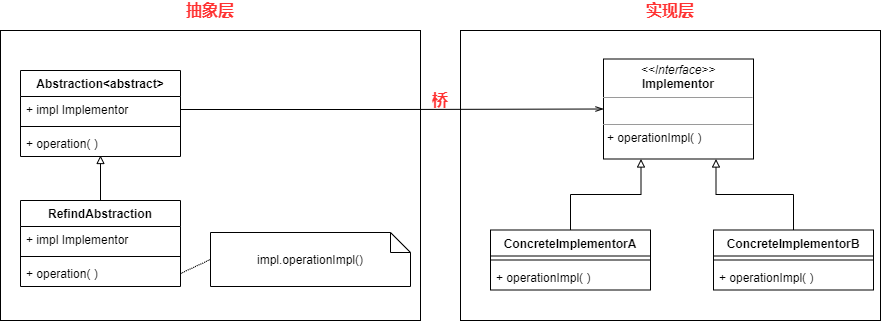

The diagram above was exported from draw.io. Its source (the exported page's mxGraphModel, read from the mxfile embedded in the PNG):
<mxGraphModel dx="1024" dy="592" grid="1" gridSize="10" guides="1" tooltips="1" connect="1" arrows="1" fold="1" page="1" pageScale="1" pageWidth="827" pageHeight="1169" math="0" shadow="0">
  <root>
    <mxCell id="0" />
    <mxCell id="1" parent="0" />
    <mxCell id="TM6VsNQw_5EZfzJWRxaB-2" value="" style="rounded=0;whiteSpace=wrap;html=1;" parent="1" vertex="1">
      <mxGeometry x="710" y="260" width="420" height="290" as="geometry" />
    </mxCell>
    <mxCell id="TM6VsNQw_5EZfzJWRxaB-1" value="" style="rounded=0;whiteSpace=wrap;html=1;" parent="1" vertex="1">
      <mxGeometry x="250" y="260" width="420" height="290" as="geometry" />
    </mxCell>
    <mxCell id="cdV1fP-6BTvAHQjOc5v_-2" value="Abstraction&lt;abstract&gt;" style="swimlane;fontStyle=1;align=center;verticalAlign=top;childLayout=stackLayout;horizontal=1;startSize=26;horizontalStack=0;resizeParent=1;resizeParentMax=0;resizeLast=0;collapsible=1;marginBottom=0;" parent="1" vertex="1">
      <mxGeometry x="270" y="300" width="160" height="86" as="geometry" />
    </mxCell>
    <mxCell id="cdV1fP-6BTvAHQjOc5v_-11" value="+ impl Implementor" style="text;strokeColor=none;fillColor=none;align=left;verticalAlign=top;spacingLeft=4;spacingRight=4;overflow=hidden;rotatable=0;points=[[0,0.5],[1,0.5]];portConstraint=eastwest;" parent="cdV1fP-6BTvAHQjOc5v_-2" vertex="1">
      <mxGeometry y="26" width="160" height="26" as="geometry" />
    </mxCell>
    <mxCell id="cdV1fP-6BTvAHQjOc5v_-4" value="" style="line;strokeWidth=1;fillColor=none;align=left;verticalAlign=middle;spacingTop=-1;spacingLeft=3;spacingRight=3;rotatable=0;labelPosition=right;points=[];portConstraint=eastwest;" parent="cdV1fP-6BTvAHQjOc5v_-2" vertex="1">
      <mxGeometry y="52" width="160" height="8" as="geometry" />
    </mxCell>
    <mxCell id="cdV1fP-6BTvAHQjOc5v_-5" value="+ operation( )" style="text;strokeColor=none;fillColor=none;align=left;verticalAlign=top;spacingLeft=4;spacingRight=4;overflow=hidden;rotatable=0;points=[[0,0.5],[1,0.5]];portConstraint=eastwest;" parent="cdV1fP-6BTvAHQjOc5v_-2" vertex="1">
      <mxGeometry y="60" width="160" height="26" as="geometry" />
    </mxCell>
    <mxCell id="cdV1fP-6BTvAHQjOc5v_-9" style="edgeStyle=orthogonalEdgeStyle;rounded=0;orthogonalLoop=1;jettySize=auto;html=1;exitX=0.5;exitY=0;exitDx=0;exitDy=0;entryX=0.5;entryY=0.962;entryDx=0;entryDy=0;entryPerimeter=0;endArrow=block;endFill=0;" parent="1" source="cdV1fP-6BTvAHQjOc5v_-6" target="cdV1fP-6BTvAHQjOc5v_-5" edge="1">
      <mxGeometry relative="1" as="geometry" />
    </mxCell>
    <mxCell id="cdV1fP-6BTvAHQjOc5v_-6" value="RefindAbstraction" style="swimlane;fontStyle=1;align=center;verticalAlign=top;childLayout=stackLayout;horizontal=1;startSize=26;horizontalStack=0;resizeParent=1;resizeParentMax=0;resizeLast=0;collapsible=1;marginBottom=0;" parent="1" vertex="1">
      <mxGeometry x="270" y="430" width="160" height="86" as="geometry" />
    </mxCell>
    <mxCell id="cdV1fP-6BTvAHQjOc5v_-12" value="+ impl Implementor" style="text;strokeColor=none;fillColor=none;align=left;verticalAlign=top;spacingLeft=4;spacingRight=4;overflow=hidden;rotatable=0;points=[[0,0.5],[1,0.5]];portConstraint=eastwest;" parent="cdV1fP-6BTvAHQjOc5v_-6" vertex="1">
      <mxGeometry y="26" width="160" height="26" as="geometry" />
    </mxCell>
    <mxCell id="cdV1fP-6BTvAHQjOc5v_-7" value="" style="line;strokeWidth=1;fillColor=none;align=left;verticalAlign=middle;spacingTop=-1;spacingLeft=3;spacingRight=3;rotatable=0;labelPosition=right;points=[];portConstraint=eastwest;" parent="cdV1fP-6BTvAHQjOc5v_-6" vertex="1">
      <mxGeometry y="52" width="160" height="8" as="geometry" />
    </mxCell>
    <mxCell id="cdV1fP-6BTvAHQjOc5v_-8" value="+ operation( )" style="text;strokeColor=none;fillColor=none;align=left;verticalAlign=top;spacingLeft=4;spacingRight=4;overflow=hidden;rotatable=0;points=[[0,0.5],[1,0.5]];portConstraint=eastwest;" parent="cdV1fP-6BTvAHQjOc5v_-6" vertex="1">
      <mxGeometry y="60" width="160" height="26" as="geometry" />
    </mxCell>
    <mxCell id="cdV1fP-6BTvAHQjOc5v_-10" value="impl.operationImpl()" style="shape=note;size=20;whiteSpace=wrap;html=1;" parent="1" vertex="1">
      <mxGeometry x="460" y="462" width="200" height="54" as="geometry" />
    </mxCell>
    <mxCell id="cdV1fP-6BTvAHQjOc5v_-15" value="&lt;p style=&quot;margin: 0px ; margin-top: 4px ; text-align: center&quot;&gt;&lt;i&gt;&amp;lt;&amp;lt;Interface&amp;gt;&amp;gt;&lt;/i&gt;&lt;br&gt;&lt;b&gt;Implementor&lt;/b&gt;&lt;/p&gt;&lt;hr size=&quot;1&quot;&gt;&lt;p style=&quot;margin: 0px ; margin-left: 4px&quot;&gt;&lt;br&gt;&lt;/p&gt;&lt;hr size=&quot;1&quot;&gt;&lt;p style=&quot;margin: 0px ; margin-left: 4px&quot;&gt;+ operationImpl( )&lt;/p&gt;" style="verticalAlign=top;align=left;overflow=fill;fontSize=12;fontFamily=Helvetica;html=1;" parent="1" vertex="1">
      <mxGeometry x="853" y="288.5" width="150" height="100" as="geometry" />
    </mxCell>
    <mxCell id="cdV1fP-6BTvAHQjOc5v_-16" style="edgeStyle=orthogonalEdgeStyle;rounded=0;orthogonalLoop=1;jettySize=auto;html=1;exitX=1;exitY=0.5;exitDx=0;exitDy=0;entryX=0;entryY=0.5;entryDx=0;entryDy=0;endArrow=openThin;endFill=0;" parent="1" source="cdV1fP-6BTvAHQjOc5v_-11" target="cdV1fP-6BTvAHQjOc5v_-15" edge="1">
      <mxGeometry relative="1" as="geometry" />
    </mxCell>
    <mxCell id="cdV1fP-6BTvAHQjOc5v_-24" style="edgeStyle=orthogonalEdgeStyle;rounded=0;orthogonalLoop=1;jettySize=auto;html=1;exitX=0.5;exitY=0;exitDx=0;exitDy=0;entryX=0.25;entryY=1;entryDx=0;entryDy=0;endArrow=block;endFill=0;" parent="1" source="cdV1fP-6BTvAHQjOc5v_-17" target="cdV1fP-6BTvAHQjOc5v_-15" edge="1">
      <mxGeometry relative="1" as="geometry" />
    </mxCell>
    <mxCell id="cdV1fP-6BTvAHQjOc5v_-17" value="ConcreteImplementorA" style="swimlane;fontStyle=1;align=center;verticalAlign=top;childLayout=stackLayout;horizontal=1;startSize=26;horizontalStack=0;resizeParent=1;resizeParentMax=0;resizeLast=0;collapsible=1;marginBottom=0;" parent="1" vertex="1">
      <mxGeometry x="740" y="459.5" width="160" height="60" as="geometry" />
    </mxCell>
    <mxCell id="cdV1fP-6BTvAHQjOc5v_-19" value="" style="line;strokeWidth=1;fillColor=none;align=left;verticalAlign=middle;spacingTop=-1;spacingLeft=3;spacingRight=3;rotatable=0;labelPosition=right;points=[];portConstraint=eastwest;" parent="cdV1fP-6BTvAHQjOc5v_-17" vertex="1">
      <mxGeometry y="26" width="160" height="8" as="geometry" />
    </mxCell>
    <mxCell id="cdV1fP-6BTvAHQjOc5v_-20" value="+ operationImpl( )" style="text;strokeColor=none;fillColor=none;align=left;verticalAlign=top;spacingLeft=4;spacingRight=4;overflow=hidden;rotatable=0;points=[[0,0.5],[1,0.5]];portConstraint=eastwest;" parent="cdV1fP-6BTvAHQjOc5v_-17" vertex="1">
      <mxGeometry y="34" width="160" height="26" as="geometry" />
    </mxCell>
    <mxCell id="cdV1fP-6BTvAHQjOc5v_-25" style="edgeStyle=orthogonalEdgeStyle;rounded=0;orthogonalLoop=1;jettySize=auto;html=1;exitX=0.5;exitY=0;exitDx=0;exitDy=0;entryX=0.75;entryY=1;entryDx=0;entryDy=0;endArrow=block;endFill=0;" parent="1" source="cdV1fP-6BTvAHQjOc5v_-21" target="cdV1fP-6BTvAHQjOc5v_-15" edge="1">
      <mxGeometry relative="1" as="geometry" />
    </mxCell>
    <mxCell id="cdV1fP-6BTvAHQjOc5v_-21" value="ConcreteImplementorB" style="swimlane;fontStyle=1;align=center;verticalAlign=top;childLayout=stackLayout;horizontal=1;startSize=26;horizontalStack=0;resizeParent=1;resizeParentMax=0;resizeLast=0;collapsible=1;marginBottom=0;" parent="1" vertex="1">
      <mxGeometry x="963" y="459.5" width="160" height="60" as="geometry" />
    </mxCell>
    <mxCell id="cdV1fP-6BTvAHQjOc5v_-22" value="" style="line;strokeWidth=1;fillColor=none;align=left;verticalAlign=middle;spacingTop=-1;spacingLeft=3;spacingRight=3;rotatable=0;labelPosition=right;points=[];portConstraint=eastwest;" parent="cdV1fP-6BTvAHQjOc5v_-21" vertex="1">
      <mxGeometry y="26" width="160" height="8" as="geometry" />
    </mxCell>
    <mxCell id="cdV1fP-6BTvAHQjOc5v_-23" value="+ operationImpl( )" style="text;strokeColor=none;fillColor=none;align=left;verticalAlign=top;spacingLeft=4;spacingRight=4;overflow=hidden;rotatable=0;points=[[0,0.5],[1,0.5]];portConstraint=eastwest;" parent="cdV1fP-6BTvAHQjOc5v_-21" vertex="1">
      <mxGeometry y="34" width="160" height="26" as="geometry" />
    </mxCell>
    <mxCell id="TM6VsNQw_5EZfzJWRxaB-3" value="&lt;b&gt;&lt;font style=&quot;font-size: 16px&quot; color=&quot;#ff3333&quot;&gt;抽象层&lt;/font&gt;&lt;/b&gt;" style="text;html=1;strokeColor=none;fillColor=none;align=center;verticalAlign=middle;whiteSpace=wrap;rounded=0;" parent="1" vertex="1">
      <mxGeometry x="420" y="230" width="80" height="20" as="geometry" />
    </mxCell>
    <mxCell id="TM6VsNQw_5EZfzJWRxaB-4" value="&lt;b&gt;&lt;font style=&quot;font-size: 16px&quot; color=&quot;#ff3333&quot;&gt;实现层&lt;/font&gt;&lt;/b&gt;" style="text;html=1;strokeColor=none;fillColor=none;align=center;verticalAlign=middle;whiteSpace=wrap;rounded=0;" parent="1" vertex="1">
      <mxGeometry x="880" y="230" width="80" height="20" as="geometry" />
    </mxCell>
    <mxCell id="zJUg-es16H24yiHSwSwx-1" value="" style="endArrow=none;html=1;exitX=1;exitY=0.5;exitDx=0;exitDy=0;entryX=0;entryY=0.5;entryDx=0;entryDy=0;entryPerimeter=0;dashed=1;dashPattern=1 1;" parent="1" source="cdV1fP-6BTvAHQjOc5v_-8" target="cdV1fP-6BTvAHQjOc5v_-10" edge="1">
      <mxGeometry width="50" height="50" relative="1" as="geometry">
        <mxPoint x="430" y="520" as="sourcePoint" />
        <mxPoint x="480" y="470" as="targetPoint" />
      </mxGeometry>
    </mxCell>
    <mxCell id="Go6rH6gL5hu-gdmXxOpX-1" value="&lt;b&gt;&lt;font style=&quot;font-size: 16px&quot; color=&quot;#ff3333&quot;&gt;桥&lt;/font&gt;&lt;/b&gt;" style="text;html=1;strokeColor=none;fillColor=none;align=center;verticalAlign=middle;whiteSpace=wrap;rounded=0;" vertex="1" parent="1">
      <mxGeometry x="670" y="320" width="40" height="20" as="geometry" />
    </mxCell>
  </root>
</mxGraphModel>